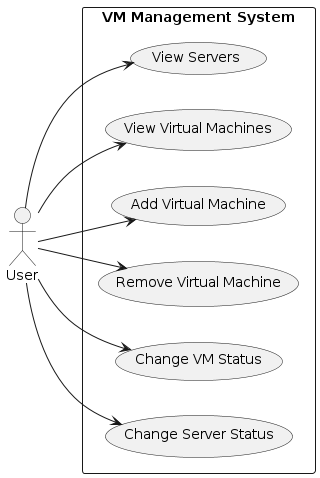

The diagram above was rendered by PlantUML. Its source (embedded in the PNG):
@startuml use_case_view

left to right direction

actor User

rectangle "VM Management System" {
    usecase "View Servers" as UC1
    usecase "View Virtual Machines" as UC2
    usecase "Add Virtual Machine" as UC3
    usecase "Remove Virtual Machine" as UC4
    usecase "Change VM Status" as UC5
    usecase "Change Server Status" as UC6
}

User --> UC1
User --> UC2
User --> UC3
User --> UC4
User --> UC5
User --> UC6

@enduml